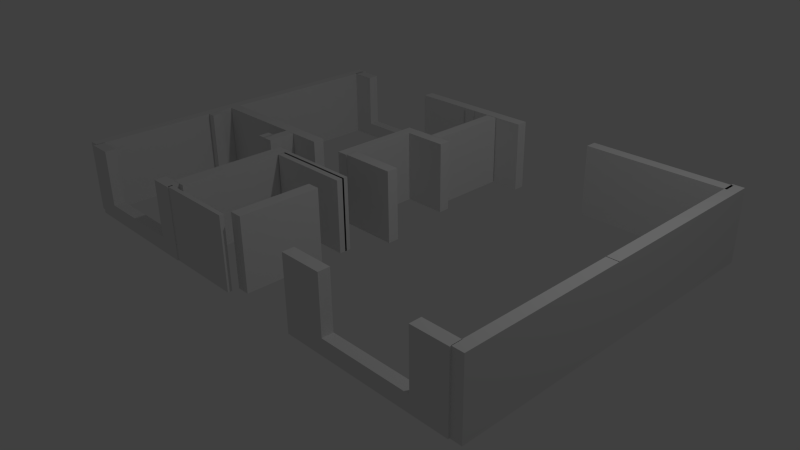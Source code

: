 # Source: pared.blend  (saved by Blender 2.76.0; exported with 4.5.12 LTS)
import bpy
from mathutils import Matrix  # noqa: F401  (used for matrix-valued properties, if any)

bpy.ops.wm.read_factory_settings(use_empty=True)
scene = bpy.context.scene
scene.name = 'Scene'

# ---- collections
col_collection_1 = bpy.data.collections.new('Collection 1'); scene.collection.children.link(col_collection_1)
col_collection_7 = bpy.data.collections.new('Collection 7'); scene.collection.children.link(col_collection_7)

# ---- world
world_world = bpy.data.worlds.new('World'); scene.world = world_world
world_world.color = (0.05088, 0.05088, 0.05088)
world_world.use_sun_shadow = False
world_world.sun_shadow_jitter_overblur = 0.0
world_world.cycles.sampling_method = 'MANUAL'
world_world.cycles.sample_map_resolution = 256

# ---- cameras
cam_camera = bpy.data.cameras.new('Camera')
cam_camera.clip_end = 100.0
cam_camera.lens = 35.0
cam_camera.sensor_width = 32.0
cam_camera.sensor_height = 18.0
cam_camera.ortho_scale = 7.314
cam_camera.dof.focus_distance = 0.0
cam_camera.dof.aperture_fstop = 128.0

# ---- lights
light_lamp = bpy.data.lights.new('Lamp', 'POINT')
light_lamp.transmission_factor = 0.0
light_lamp.cutoff_distance = 30.0
light_lamp.energy = 100.0
light_lamp.shadow_buffer_clip_start = 1.001
light_lamp.shadow_soft_size = 0.1
light_lamp.shadow_maximum_resolution = 0.006
light_lamp.use_absolute_resolution = True
light_lamp.cycles.use_multiple_importance_sampling = False

# ---- meshes
me_plane_002 = bpy.data.meshes.new('Plane.002')
me_plane_002.from_pydata([(-1.0, -0.07879, 0.0), (-1.0, 0.07879, 0.0), (-0.4132, 0.07879, 0.0), (-0.4132, -0.07879, 0.0), (-0.4132, -0.07879, 1.0), (-0.5078, -0.07879, 1.0), (-0.5078, -0.07879, 0.2216), (-0.899, -0.07879, 0.2216), (-0.899, -0.07879, 1.0), (-1.0, -0.07879, 1.0), (-1.0, 0.07879, 1.0), (-0.899, 0.07879, 1.0), (-0.899, 0.07879, 0.2216), (-0.5078, 0.07879, 0.2216), (-0.5078, 0.07879, 1.0), (-0.4132, 0.07879, 1.0), (0.2792, 0.07879, 0.0), (1.0, 0.07879, 0.0), (1.0, -0.07879, 0.0), (0.2792, -0.07879, 0.0), (0.2792, 0.07879, 1.0), (0.4571, 0.07879, 1.0), (0.4571, 0.07879, 0.2216), (0.8483, 0.07879, 0.2216), (0.8483, 0.07879, 1.0), (1.0, 0.07879, 1.0), (1.0, -0.07879, 1.0), (0.8483, -0.07879, 1.0), (0.8483, -0.07879, 0.2216), (0.4571, -0.07879, 0.2216), (0.4571, -0.07879, 1.0), (0.2792, -0.07879, 1.0)], [], [(0, 1, 2, 3), (0, 3, 4, 5, 6, 7, 8, 9), (1, 0, 9, 10), (2, 1, 10, 11, 12, 13, 14, 15), (5, 4, 15, 14), (6, 5, 14, 13), (7, 6, 13, 12), (12, 11, 8, 7), (9, 8, 11, 10), (4, 3, 2, 15), (16, 17, 18, 19), (17, 16, 20, 21, 22, 23, 24, 25), (18, 17, 25, 26), (19, 18, 26, 27, 28, 29, 30, 31), (31, 30, 21, 20), (22, 21, 30, 29), (29, 28, 23, 22), (28, 27, 24, 23), (27, 26, 25, 24), (19, 31, 20, 16)])
_uv = me_plane_002.uv_layers.new(name='UVMap')
_uv.uv.foreach_set('vector', [0.0, 0.0, 0.0, 0.0, 0.0, 0.0, 0.0, 0.0, -0.831, -0.6998, 1.893, -0.7849, 1.893, 1.598, 1.233, 1.534, 1.233, -0.4232, -0.214, -0.3806, -0.214, 1.556, -0.831, 1.556, 0.0, 0.0, 0.0, 0.0, 0.0, 0.0, 0.0, 0.0, 0.0, 0.0, 0.0, 0.0, 0.0, 0.0, 0.0, 0.0, 0.0, 0.0, 0.0, 0.0, 0.0, 0.0, 0.0, 0.0, 0.0, 0.0, 0.0, 0.0, 0.0, 0.0, 0.0, 0.0, 0.0, 0.0, 0.0, 0.0, 0.0, 0.0, 0.0, 0.0, 0.0, 0.0, 0.0, 0.0, 0.0, 0.0, 0.0, 0.0, 0.0, 0.0, 0.0, 0.0, 0.0, 0.0, 0.0, 0.0, 0.0, 0.0, 0.0, 0.0, 0.0, 0.0, 0.0, 0.0, 0.0, 0.0, 0.0, 0.0, 0.0, 0.0, 0.0, 0.0, 0.0, 0.0, 0.0, 0.0, 0.0, 0.0, 0.0, 0.0, 0.5542, 0.581, 0.5854, 0.5768, 0.584, 0.5554, 0.584, 0.545, 0.5722, 0.5603, 0.5715, 0.5658, 0.5716, 0.5679, 0.566, 0.5741, 0.0, 0.0, 0.0, 0.0, 0.0, 0.0, 0.0, 0.0, -1.054, -0.4432, 2.072, -0.4179, 2.104, 1.697, 1.15, 1.697, 1.175, 0.5287, -0.1851, 0.4339, -0.1598, 1.697, -1.022, 1.729, 0.0, 0.0, 0.0, 0.0, 0.0, 0.0, 0.0, 0.0, 0.0, 0.0, 0.0, 0.0, 0.0, 0.0, 0.0, 0.0, 0.0, 0.0, 0.0, 0.0, 0.0, 0.0, 0.0, 0.0, 0.0, 0.0, 0.0, 0.0, 0.0, 0.0, 0.0, 0.0, 0.0, 0.0, 0.0, 0.0, 0.0, 0.0, 0.0, 0.0, 0.0, 0.0, 0.0, 0.0, 0.0, 0.0, 0.0, 0.0])
me_plane_002.use_remesh_preserve_volume = False
me_plane_002.use_remesh_preserve_attributes = False
me_plane_002.use_mirror_vertex_groups = False
me_plane_002.update()
me_plane_003 = bpy.data.meshes.new('Plane.003')
me_plane_003.from_pydata([(-0.8477, -0.07879, 0.0), (1.0, -0.07879, 0.0), (-0.8477, 0.07879, 0.0), (1.0, 0.07879, 0.0), (-0.8477, 0.07879, 1.0), (-0.8477, -0.07879, 1.0), (1.0, -0.07879, 1.0), (1.0, 0.07879, 1.0)], [], [(0, 2, 3, 1), (5, 6, 7, 4), (0, 1, 6, 5), (1, 3, 7, 6), (2, 0, 5, 4), (3, 2, 4, 7)])
_uv = me_plane_003.uv_layers.new(name='UVMap')
_uv.uv.foreach_set('vector', [0.0, 0.0, 0.0, 0.0, 0.0, 0.0, 0.0, 0.0, 0.0, 0.0, 0.0, 0.0, 0.0, 0.0, 0.0, 0.0, -5.543, -5.543, 6.543, -5.543, 6.543, 6.543, -5.543, 6.543, 0.0, 0.0, 0.0, 0.0, 0.0, 0.0, 0.0, 0.0, 0.0, 0.0, 0.0, 0.0, 0.0, 0.0, 0.0, 0.0, -1.815, 1.265, 2.828, 1.285, 2.828, -0.4163, -1.815, -0.3767])
me_plane_003.use_remesh_preserve_volume = False
me_plane_003.use_remesh_preserve_attributes = False
me_plane_003.use_mirror_vertex_groups = False
me_plane_003.update()
me_plane_004 = bpy.data.meshes.new('Plane.004')
me_plane_004.from_pydata([(-0.8701, -0.07879, 0.0), (1.0, -0.07879, 0.0), (-0.8701, 0.07879, 0.0), (1.0, 0.07879, 0.0), (-0.8701, 0.07879, 1.0), (-0.8701, -0.07879, 1.0), (1.0, -0.07879, 1.0), (1.0, 0.07879, 1.0), (0.0, 0.07879, 0.0), (0.0, 0.07879, 1.0), (1.0, 0.07879, 0.5), (-0.8701, 0.07879, 0.5), (0.0, 0.07879, 0.5)], [], [(0, 2, 8, 3, 1), (5, 6, 7, 9, 4), (0, 1, 6, 5), (1, 3, 10, 7, 6), (2, 0, 5, 4, 11), (12, 11, 4, 9), (10, 12, 9, 7), (3, 8, 12, 10), (8, 2, 11, 12)])
_uv = me_plane_004.uv_layers.new(name='UVMap')
_uv.uv.foreach_set('vector', [0.0, 0.0, 0.0, 0.0, 0.0, 0.0, 0.0, 0.0, 0.0, 0.0, 0.0, 0.0, 0.0, 0.0, 0.0, 0.0, 0.0, 0.0, 0.0, 0.0, -3.117, 1.252, 4.144, 1.212, 4.144, -0.322, -3.117, -0.3356, 0.0, 0.0, 0.0, 0.0, 0.0, 0.0, 0.0, 0.0, 0.0, 0.0, 0.0, 0.0, 0.0, 0.0, 0.0, 0.0, 0.0, 0.0, 0.0, 0.0, 0.0, 0.0, 0.0, 0.0, 0.0, 0.0, 0.0, 0.0, 0.1814, 0.3412, 0.8186, 0.3412, 0.8186, 0.6588, 0.1814, 0.6588, 0.1814, 0.3412, 0.8186, 0.3412, 0.8186, 0.6588, 0.1814, 0.6588, 0.0, 0.0, 0.0, 0.0, 0.0, 0.0, 0.0, 0.0])
me_plane_004.use_remesh_preserve_volume = False
me_plane_004.use_remesh_preserve_attributes = False
me_plane_004.use_mirror_vertex_groups = False
me_plane_004.update()
me_plane_005 = bpy.data.meshes.new('Plane.005')
me_plane_005.from_pydata([(-1.0, -0.07879, 0.0), (1.0, -0.07879, 0.0), (-1.0, 0.07879, 0.0), (1.0, 0.07879, 0.0), (-1.0, 0.07879, 1.0), (-1.0, -0.07879, 1.0), (1.0, -0.07879, 1.0), (1.0, 0.07879, 1.0)], [], [(0, 2, 3, 1), (5, 6, 7, 4), (0, 1, 6, 5), (1, 3, 7, 6), (2, 0, 5, 4), (3, 2, 4, 7)])
_uv = me_plane_005.uv_layers.new(name='UVMap')
_uv.uv.foreach_set('vector', [0.0, 0.0, 0.0, 0.0, 0.0, 0.0, 0.0, 0.0, 0.0, 0.0, 0.0, 0.0, 0.0, 0.0, 0.0, 0.0, 0.0, 0.0, 0.0, 0.0, 0.0, 0.0, 0.0, 0.0, -7.442, -7.442, 8.442, -7.442, 8.442, 8.442, -7.442, 8.442, 0.0, 0.0, 0.0, 0.0, 0.0, 0.0, 0.0, 0.0, -7.442, -7.442, 8.442, -7.442, 8.442, 8.442, -7.442, 8.442])
me_plane_005.use_remesh_preserve_volume = False
me_plane_005.use_remesh_preserve_attributes = False
me_plane_005.use_mirror_vertex_groups = False
me_plane_005.update()
me_plane_007 = bpy.data.meshes.new('Plane.007')
me_plane_007.from_pydata([(-0.8068, -0.07879, 0.0), (0.6902, -0.07879, 0.0), (-0.8068, 0.07879, 0.0), (0.6902, 0.07879, 0.0), (-0.8068, 0.07879, 1.0), (-0.8068, -0.07879, 1.0), (0.6902, -0.07879, 1.0), (0.6902, 0.07879, 1.0)], [], [(0, 2, 3, 1), (5, 6, 7, 4), (1, 3, 7, 6), (2, 0, 5, 4), (3, 2, 4, 7), (0, 1, 6, 5)])
_uv = me_plane_007.uv_layers.new(name='UVMap')
_uv.uv.foreach_set('vector', [0.0, 0.0, 0.0, 0.0, 0.0, 0.0, 0.0, 0.0, 0.0, 0.0, 0.0, 0.0, 0.0, 0.0, 0.0, 0.0, 0.0, 0.0, 0.0, 0.0, 0.0, 0.0, 0.0, 0.0, 0.0, 0.0, 0.0, 0.0, 0.0, 0.0, 0.0, 0.0, 0.0, 0.0, 0.0, 0.0, 0.0, 0.0, 0.0, 0.0, 0.0, 0.0, 1.0, 0.0, 1.0, 1.0, 0.0, 1.0])
me_plane_007.use_remesh_preserve_volume = False
me_plane_007.use_remesh_preserve_attributes = False
me_plane_007.use_mirror_vertex_groups = False
me_plane_007.update()
me_plane_008 = bpy.data.meshes.new('Plane.008')
me_plane_008.from_pydata([(-0.8544, -0.07879, -0.5), (0.8544, -0.07879, -0.5), (-0.8544, 0.07879, -0.5), (0.8544, 0.07879, -0.5), (-0.8544, 0.07879, 0.5), (-0.8544, -0.07879, 0.5), (0.8544, -0.07879, 0.5), (0.8544, 0.07879, 0.5)], [], [(0, 2, 3, 1), (5, 6, 7, 4), (1, 3, 7, 6), (2, 0, 5, 4), (3, 2, 4, 7), (0, 1, 6, 5)])
_uv = me_plane_008.uv_layers.new(name='UVMap')
_uv.uv.foreach_set('vector', [0.0, 0.0, 1.0, 0.0, 1.0, 1.0, 0.0, 1.0, 0.0, 0.0, 1.0, 0.0, 1.0, 1.0, 0.0, 1.0, 0.0, 0.0, 1.0, 0.0, 1.0, 1.0, 0.0, 1.0, 0.0, 0.0, 1.0, 0.0, 1.0, 1.0, 0.0, 1.0, 0.0, 0.0, 1.0, 0.0, 1.0, 1.0, 0.0, 1.0, 0.0, 0.0, 1.0, 0.0, 1.0, 1.0, 0.0, 1.0])
me_plane_008.use_remesh_preserve_volume = False
me_plane_008.use_remesh_preserve_attributes = False
me_plane_008.use_mirror_vertex_groups = False
me_plane_008.update()
me_plane_009 = bpy.data.meshes.new('Plane.009')
me_plane_009.from_pydata([(-1.0, -0.07879, 0.0), (1.0, -0.07879, 0.0), (-1.0, 0.07879, 0.0), (1.0, 0.07879, 0.0), (-1.0, 0.07879, 1.0), (-1.0, -0.07879, 1.0), (1.0, -0.07879, 1.0), (1.0, 0.07879, 1.0)], [], [(0, 2, 3, 1), (5, 6, 7, 4), (1, 3, 7, 6), (2, 0, 5, 4), (3, 2, 4, 7), (0, 1, 6, 5)])
_uv = me_plane_009.uv_layers.new(name='UVMap')
_uv.uv.foreach_set('vector', [0.0, 0.0, 0.0, 0.0, 0.0, 0.0, 0.0, 0.0, 0.0, 0.0, 0.0, 0.0, 0.0, 0.0, 0.0, 0.0, 0.0, 0.0, 0.0, 0.0, 0.0, 0.0, 0.0, 0.0, 0.0, 0.0, 0.0, 0.0, 0.0, 0.0, 0.0, 0.0, 0.0, 0.0, 0.0, 0.0, 0.0, 0.0, 0.0, 0.0, 0.0, 0.0, 1.0, 0.0, 1.0, 1.0, 0.0, 1.0])
me_plane_009.use_remesh_preserve_volume = False
me_plane_009.use_remesh_preserve_attributes = False
me_plane_009.use_mirror_vertex_groups = False
me_plane_009.update()
me_plane_011 = bpy.data.meshes.new('Plane.011')
me_plane_011.from_pydata([(-0.7837, -0.07879, 0.0), (1.0, -0.07879, 0.0), (-0.7837, 0.07879, 0.0), (1.0, 0.07879, 0.0), (-0.7837, 0.07879, 1.0), (-0.7837, -0.07879, 1.0), (1.0, -0.07879, 1.0), (1.0, 0.07879, 1.0)], [], [(0, 2, 3, 1), (5, 6, 7, 4), (1, 3, 7, 6), (2, 0, 5, 4), (3, 2, 4, 7), (0, 1, 6, 5)])
_uv = me_plane_011.uv_layers.new(name='UVMap')
_uv.uv.foreach_set('vector', [0.0, 0.0, 0.0, 0.0, 0.0, 0.0, 0.0, 0.0, 0.0, 0.0, 0.0, 0.0, 0.0, 0.0, 0.0, 0.0, 0.0, 0.0, 1.0, 0.0, 1.0, 1.0, 0.0, 1.0, 0.0, 0.0, 0.0, 0.0, 0.0, 0.0, 0.0, 0.0, 0.0, 0.0, 1.0, 0.0, 1.0, 1.0, 0.0, 1.0, 0.0, 0.0, 0.0, 0.0, 0.0, 0.0, 0.0, 0.0])
me_plane_011.use_remesh_preserve_volume = False
me_plane_011.use_remesh_preserve_attributes = False
me_plane_011.use_mirror_vertex_groups = False
me_plane_011.update()
me_plane_012 = bpy.data.meshes.new('Plane.012')
me_plane_012.from_pydata([(-0.7821, -0.07879, 0.0), (0.7821, -0.07879, 0.0), (-0.7821, 0.07879, 0.0), (0.7821, 0.07879, 0.0), (-0.7821, 0.07879, 1.0), (-0.7821, -0.07879, 1.0), (0.7821, -0.07879, 1.0), (0.7821, 0.07879, 1.0)], [], [(0, 2, 3, 1), (5, 6, 7, 4), (3, 2, 4, 7), (0, 1, 6, 5), (1, 3, 7, 6), (2, 0, 5, 4)])
_uv = me_plane_012.uv_layers.new(name='UVMap')
_uv.uv.foreach_set('vector', [0.0, 0.0, 1.0, 0.0, 1.0, 1.0, 0.0, 1.0, 0.0, 0.0, 1.0, 0.0, 1.0, 1.0, 0.0, 1.0, 0.0, 0.0, 1.0, 0.0, 1.0, 1.0, 0.0, 1.0, 0.0, 0.0, 1.0, 0.0, 1.0, 1.0, 0.0, 1.0, 0.0, 0.0, 1.0, 0.0, 1.0, 1.0, 0.0, 1.0, 0.0, 0.0, 1.0, 0.0, 1.0, 1.0, 0.0, 1.0])
me_plane_012.use_remesh_preserve_volume = False
me_plane_012.use_remesh_preserve_attributes = False
me_plane_012.use_mirror_vertex_groups = False
me_plane_012.update()
me_plane_013 = bpy.data.meshes.new('Plane.013')
me_plane_013.from_pydata([(-0.6886, -0.07879, 0.0), (0.8183, -0.07879, 0.0), (-0.6886, 0.07879, 0.0), (0.8183, 0.07879, 0.0), (-0.6886, -0.07879, 0.0), (-0.6886, 0.07879, 0.0), (-0.6886, 0.07879, 1.0), (-0.6886, -0.07879, 1.0), (0.8183, -0.07879, 1.0), (0.8183, 0.07879, 1.0)], [], [(1, 3, 9, 8), (0, 2, 5, 4), (7, 8, 9, 6), (2, 0, 7, 6), (3, 2, 6, 9), (0, 1, 8, 7)])
_uv = me_plane_013.uv_layers.new(name='UVMap')
_uv.uv.foreach_set('vector', [0.0, 0.0, 0.0, 0.0, 0.0, 0.0, 0.0, 0.0, 0.0, 0.0, 0.0, 0.0, 0.0, 0.0, 0.0, 0.0, 0.0, 0.0, 0.0, 0.0, 0.0, 0.0, 0.0, 0.0, 0.0, 0.0, 0.0, 0.0, 0.0, 0.0, 0.0, 0.0, -0.07407, 0.6372, 0.8879, 0.6372, 0.9123, 0.09221, -0.08016, 0.1003, 0.6788, 0.2082, 0.6663, 0.2396, 0.682, 0.2192, 0.6788, 0.2428])
me_plane_013.use_remesh_preserve_volume = False
me_plane_013.use_remesh_preserve_attributes = False
me_plane_013.use_mirror_vertex_groups = False
me_plane_013.update()
me_plane_014 = bpy.data.meshes.new('Plane.014')
me_plane_014.from_pydata([(-0.6886, -0.07879, 0.0), (0.8183, -0.07879, 0.0), (-0.6886, 0.07879, 0.0), (0.8183, 0.07879, 0.0), (-0.6886, -0.07879, 0.0), (-0.6886, 0.07879, 0.0), (-0.6886, 0.07879, 1.0), (-0.6886, -0.07879, 1.0), (0.8183, -0.07879, 1.0), (0.8183, 0.07879, 1.0)], [], [(1, 3, 9, 8), (0, 2, 5, 4), (7, 8, 9, 6), (2, 0, 7, 6), (3, 2, 6, 9), (0, 1, 8, 7)])
_uv = me_plane_014.uv_layers.new(name='UVMap')
_uv.uv.foreach_set('vector', [0.0, 0.0, 1.0, 0.0, 1.0, 1.0, 0.0, 1.0, 0.0, 0.0, 1.0, 0.0, 1.0, 1.0, 0.0, 1.0, 0.0, 0.0, 1.0, 0.0, 1.0, 1.0, 0.0, 1.0, 0.0, 0.0, 1.0, 0.0, 1.0, 1.0, 0.0, 1.0, 0.0, 0.0, 1.0, 0.0, 1.0, 1.0, 0.0, 1.0, 0.0, 0.0, 1.0, 0.0, 1.0, 1.0, 0.0, 1.0])
me_plane_014.use_remesh_preserve_volume = False
me_plane_014.use_remesh_preserve_attributes = False
me_plane_014.use_mirror_vertex_groups = False
me_plane_014.update()
me_plane_015 = bpy.data.meshes.new('Plane.015')
me_plane_015.from_pydata([(0.4178, 0.07879, 0.0), (1.0, 0.07879, 0.0), (1.0, -0.0788, 0.0), (0.4178, -0.0788, 0.0), (0.4178, 0.07879, 1.0), (0.4178, -0.0788, 1.0), (0.6221, 0.07879, 0.871), (0.6221, 0.07879, 0.3596), (1.0, 0.07879, 1.0), (0.7672, 0.07879, 0.871), (0.7672, 0.07879, 0.3596), (1.0, -0.0788, 1.0), (0.6221, -0.0788, 0.3596), (0.7672, -0.0788, 0.871), (0.7672, -0.0788, 0.3596), (0.6221, -0.0788, 0.871), (-1.0, -0.0788, 0.0), (-1.0, 0.07879, 0.0), (0.06103, 0.07879, 0.0), (0.06103, -0.0788, 0.0), (0.06103, -0.0788, 1.0), (-0.5052, -0.0788, 1.0), (-0.5052, -0.0788, 0.2105), (-0.8932, -0.0788, 0.2105), (-0.8932, -0.0788, 1.0), (-1.0, -0.0788, 1.0), (-1.0, 0.07879, 1.0), (-0.8932, 0.07879, 1.0), (-0.8932, 0.07879, 0.2105), (-0.5052, 0.07879, 0.2105), (-0.5052, 0.07879, 1.0), (0.06103, 0.07879, 1.0)], [], [(16, 17, 18, 19), (16, 19, 20, 21, 22, 23, 24, 25), (17, 16, 25, 26), (18, 17, 26, 27, 28, 29, 30, 31), (18, 31, 20, 19), (21, 20, 31, 30), (22, 21, 30, 29), (23, 22, 29, 28), (28, 27, 24, 23), (25, 24, 27, 26)])
_uv = me_plane_015.uv_layers.new(name='UVMap')
_uv.uv.foreach_set('vector', [0.0, 0.0, 0.0, 0.0, 0.0, 0.0, 0.0, 0.0, 0.0, 0.0, 0.0, 0.0, 0.0, 0.0, 0.0, 0.0, 0.0, 0.0, 0.0, 0.0, 0.0, 0.0, 0.0, 0.0, 0.0, 0.0, 0.0, 0.0, 0.0, 0.0, 0.0, 0.0, 0.4099, 0.821, 0.8112, 0.9694, 0.9217, 0.9901, 0.9946, 0.9181, 0.3102, 0.02757, 0.5317, 0.4613, 0.2619, 0.02757, 0.07809, 0.01474, 0.0, 0.0, 0.0, 0.0, 0.0, 0.0, 0.0, 0.0, 0.0, 0.0, 0.0, 0.0, 0.0, 0.0, 0.0, 0.0, 0.0, 0.0, 0.0, 0.0, 0.0, 0.0, 0.0, 0.0, 0.0, 0.0, 0.0, 0.0, 0.0, 0.0, 0.0, 0.0, 0.0, 0.0, 0.0, 0.0, 0.0, 0.0, 0.0, 0.0, 0.0, 0.0, 0.0, 0.0, 0.0, 0.0, 0.0, 0.0])
me_plane_015.use_remesh_preserve_volume = False
me_plane_015.use_remesh_preserve_attributes = False
me_plane_015.use_mirror_vertex_groups = False
me_plane_015.update()
me_plane_010 = bpy.data.meshes.new('Plane.010')
me_plane_010.from_pydata([(-0.8183, -0.07879, 0.0), (-0.8183, 0.07879, 0.0), (0.04497, 0.07879, 0.0), (0.04497, -0.07879, 0.0), (0.04497, -0.07879, 1.0), (-0.8183, -0.07879, 1.0), (-0.8183, 0.07879, 1.0), (0.04497, 0.07879, 1.0), (0.8147, 0.07879, 0.0), (0.8183, 0.07879, 0.0), (0.8183, -0.07879, 0.0), (0.8147, -0.07879, 0.0), (0.8147, 0.07879, 1.0), (0.8183, 0.07879, 1.0), (0.8183, -0.07879, 1.0), (0.8147, -0.07879, 1.0)], [], [(0, 1, 2, 3), (0, 3, 4, 5), (1, 0, 5, 6), (2, 1, 6, 7), (5, 4, 7, 6), (2, 7, 4, 3), (8, 9, 10, 11), (9, 8, 12, 13), (10, 9, 13, 14), (11, 10, 14, 15), (15, 14, 13, 12), (11, 15, 12, 8)])
_uv = me_plane_010.uv_layers.new(name='UVMap')
_uv.uv.foreach_set('vector', [0.0, 0.0, 0.0, 0.0, 0.0, 0.0, 0.0, 0.0, 0.0, 0.0, 1.0, 0.0, 1.0, 1.0, 0.0, 1.0, 0.0, 0.0, 0.0, 0.0, 0.0, 0.0, 0.0, 0.0, 0.0, 0.0, 0.0, 0.0, 0.0, 0.0, 0.0, 0.0, 0.0, 0.0, 0.0, 0.0, 0.0, 0.0, 0.0, 0.0, 0.0, 0.0, 0.0, 0.0, 0.0, 0.0, 0.0, 0.0, 0.0, 0.0, 0.0, 0.0, 0.0, 0.0, 0.0, 0.0, 0.0, 0.0, 0.0, 0.0, 0.0, 0.0, 0.0, 0.0, 0.0, 0.0, 0.0, 0.0, 0.0, 0.0, 0.0, 0.0, 0.0, 0.0, 0.0, 0.0, 0.0, 0.0, 0.0, 0.0, 0.0, 0.0, 0.0, 0.0, 0.0, 0.0, 0.0, 0.0, 0.0, 0.0, 0.0, 0.0, 0.0, 0.0, 0.0, 0.0])
me_plane_010.use_remesh_preserve_volume = False
me_plane_010.use_remesh_preserve_attributes = False
me_plane_010.use_mirror_vertex_groups = False
me_plane_010.update()
me_plane_006 = bpy.data.meshes.new('Plane.006')
me_plane_006.from_pydata([(-1.0, -0.07879, 0.0), (-1.0, 0.07879, 0.0), (-0.8476, 0.07879, 0.0), (-0.8476, -0.07879, 0.0), (-0.8476, -0.07879, 1.0), (-1.0, -0.07879, 1.0), (-1.0, 0.07879, 1.0), (-0.8476, 0.07879, 1.0), (0.8306, 0.07879, 0.0), (1.0, 0.07879, 0.0), (1.0, -0.07879, 0.0), (0.8306, -0.07879, 0.0), (0.8306, 0.07879, 1.0), (1.0, 0.07879, 1.0), (1.0, -0.07879, 1.0), (0.8306, -0.07879, 1.0)], [], [(0, 1, 2, 3), (0, 3, 4, 5), (1, 0, 5, 6), (2, 1, 6, 7), (5, 4, 7, 6), (2, 7, 4, 3), (8, 9, 10, 11), (9, 8, 12, 13), (10, 9, 13, 14), (11, 10, 14, 15), (15, 14, 13, 12), (11, 15, 12, 8)])
_uv = me_plane_006.uv_layers.new(name='UVMap')
_uv.uv.foreach_set('vector', [0.0, 0.0, 1.0, 0.0, 1.0, 1.0, 0.0, 1.0, 0.0, 0.0, 1.0, 0.0, 1.0, 1.0, 0.0, 1.0, 0.0, 0.0, 1.0, 0.0, 1.0, 1.0, 0.0, 1.0, 0.0, 0.0, 1.0, 0.0, 1.0, 1.0, 0.0, 1.0, 0.0, 0.0, 1.0, 0.0, 1.0, 1.0, 0.0, 1.0, 0.0, 0.0, 1.0, 0.0, 1.0, 1.0, 0.0, 1.0, 0.0, 0.0, 1.0, 0.0, 1.0, 1.0, 0.0, 1.0, 0.0, 0.0, 1.0, 0.0, 1.0, 1.0, 0.0, 1.0, 0.0, 0.0, 1.0, 0.0, 1.0, 1.0, 0.0, 1.0, 0.0, 0.0, 1.0, 0.0, 1.0, 1.0, 0.0, 1.0, 0.0, 0.0, 1.0, 0.0, 1.0, 1.0, 0.0, 1.0, 0.0, 0.0, 1.0, 0.0, 1.0, 1.0, 0.0, 1.0])
me_plane_006.use_remesh_preserve_volume = False
me_plane_006.use_remesh_preserve_attributes = False
me_plane_006.use_mirror_vertex_groups = False
me_plane_006.update()
me_plane_020 = bpy.data.meshes.new('Plane.020')
me_plane_020.from_pydata([(-0.6886, -0.07879, 0.0), (0.8183, -0.07879, 0.0), (-0.6886, 0.07879, 0.0), (0.8183, 0.07879, 0.0), (-0.6886, -0.07879, 0.0), (-0.6886, 0.07879, 0.0), (-0.6886, 0.07879, 1.0), (-0.6886, -0.07879, 1.0), (0.8183, -0.07879, 1.0), (0.8183, 0.07879, 1.0), (-0.2854, -0.07879, 0.0), (-0.2854, -0.07879, 1.0), (0.8183, -0.07879, 0.5), (-0.6886, -0.07879, 0.5), (-0.2854, -0.07879, 0.5)], [], [(1, 3, 9, 8, 12), (0, 2, 5, 4), (7, 11, 8, 9, 6), (2, 0, 13, 7, 6), (3, 2, 6, 9), (14, 12, 8, 11), (13, 14, 11, 7), (0, 10, 14, 13), (10, 1, 12, 14)])
_uv = me_plane_020.uv_layers.new(name='UVMap')
_uv.uv.foreach_set('vector', [0.0, 0.0, 0.0, 0.0, 0.0, 0.0, 0.0, 0.0, 0.0, 0.0, 0.0, 0.0, 0.0, 0.0, 0.0, 0.0, 0.0, 0.0, 0.0, 0.0, 0.0, 0.0, 0.0, 0.0, 0.0, 0.0, 0.0, 0.0, 0.0, 0.0, 0.0, 0.0, 0.0, 0.0, 0.0, 0.0, 0.0, 0.0, -0.8949, -0.5402, 1.871, -0.5402, 1.871, 1.678, -0.947, 1.678, 1.065, 0.185, 0.3289, 0.1611, 0.3323, -0.22, 1.058, -0.218, 0.6788, 0.2255, 0.6765, 0.2275, 0.6804, 0.231, 0.6788, 0.2428, 0.6788, 0.2082, 0.6725, 0.2239, 0.6765, 0.2275, 0.6788, 0.2255, 1.072, 0.6693, 0.3256, 0.6701, 0.3289, 0.1611, 1.065, 0.185])
me_plane_020.use_remesh_preserve_volume = False
me_plane_020.use_remesh_preserve_attributes = False
me_plane_020.use_mirror_vertex_groups = False
me_plane_020.update()
me_plane_022 = bpy.data.meshes.new('Plane.022')
me_plane_022.from_pydata([(-0.6886, -0.07879, 0.0), (0.8183, -0.07879, 0.0), (-0.6886, 0.07879, 0.0), (0.8183, 0.07879, 0.0), (-0.6886, -0.07879, 0.0), (-0.6886, 0.07879, 0.0), (-0.6886, 0.07879, 1.0), (-0.6886, -0.07879, 1.0), (0.8183, -0.07879, 1.0), (0.8183, 0.07879, 1.0)], [], [(1, 3, 9, 8), (0, 2, 5, 4), (7, 8, 9, 6), (2, 0, 7, 6), (3, 2, 6, 9), (0, 1, 8, 7)])
_uv = me_plane_022.uv_layers.new(name='UVMap')
_uv.uv.foreach_set('vector', [0.0, 0.0, 0.0, 0.0, 0.0, 0.0, 0.0, 0.0, 0.0, 0.0, 0.0, 0.0, 0.0, 0.0, 0.0, 0.0, 0.0, 0.0, 0.0, 0.0, 0.0, 0.0, 0.0, 0.0, 0.0, 0.0, 0.0, 0.0, 0.0, 0.0, 0.0, 0.0, -0.07407, 0.6372, 0.8879, 0.6372, 0.9123, 0.09221, -0.08016, 0.1003, 0.6788, 0.2082, 0.6663, 0.2396, 0.682, 0.2192, 0.6788, 0.2428])
me_plane_022.use_remesh_preserve_volume = False
me_plane_022.use_remesh_preserve_attributes = False
me_plane_022.use_mirror_vertex_groups = False
me_plane_022.update()
me_plane_024 = bpy.data.meshes.new('Plane.024')
me_plane_024.from_pydata([(-0.8701, -0.07879, 0.0), (1.0, -0.07879, 0.0), (-0.8701, 0.07879, 0.0), (1.0, 0.07879, 0.0), (-0.8701, 0.07879, 1.0), (-0.8701, -0.07879, 1.0), (1.0, -0.07879, 1.0), (1.0, 0.07879, 1.0), (0.0, 0.07879, 0.0), (0.0, 0.07879, 1.0), (1.0, 0.07879, 0.5), (-0.8701, 0.07879, 0.5), (0.0, 0.07879, 0.5)], [], [(0, 2, 8, 3, 1), (5, 6, 7, 9, 4), (0, 1, 6, 5), (1, 3, 10, 7, 6), (2, 0, 5, 4, 11), (12, 11, 4, 9), (10, 12, 9, 7), (3, 8, 12, 10), (8, 2, 11, 12)])
_uv = me_plane_024.uv_layers.new(name='UVMap')
_uv.uv.foreach_set('vector', [0.0, 0.0, 0.0, 0.0, 0.0, 0.0, 0.0, 0.0, 0.0, 0.0, 0.0, 0.0, 0.0, 0.0, 0.0, 0.0, 0.0, 0.0, 0.0, 0.0, -3.117, 1.252, 4.144, 1.212, 4.144, -0.322, -3.117, -0.3356, 0.0, 0.0, 0.0, 0.0, 0.0, 0.0, 0.0, 0.0, 0.0, 0.0, 0.0, 0.0, 0.0, 0.0, 0.0, 0.0, 0.0, 0.0, 0.0, 0.0, 0.0, 0.0, 0.0, 0.0, 0.0, 0.0, 0.0, 0.0, 0.1814, 0.3412, 0.8186, 0.3412, 0.8186, 0.6588, 0.1814, 0.6588, 0.1814, 0.3412, 0.8186, 0.3412, 0.8186, 0.6588, 0.1814, 0.6588, 0.0, 0.0, 0.0, 0.0, 0.0, 0.0, 0.0, 0.0])
me_plane_024.use_remesh_preserve_volume = False
me_plane_024.use_remesh_preserve_attributes = False
me_plane_024.use_mirror_vertex_groups = False
me_plane_024.update()
me_plane_025 = bpy.data.meshes.new('Plane.025')
me_plane_025.from_pydata([(-0.8701, -0.07879, 0.0), (1.0, -0.07879, 0.0), (-0.8701, 0.07879, 0.0), (1.0, 0.07879, 0.0), (-0.8701, 0.07879, 1.0), (-0.8701, -0.07879, 1.0), (1.0, -0.07879, 1.0), (1.0, 0.07879, 1.0), (0.0, 0.07879, 0.0), (0.0, 0.07879, 1.0), (1.0, 0.07879, 0.5), (-0.8701, 0.07879, 0.5), (0.0, 0.07879, 0.5)], [], [(0, 2, 8, 3, 1), (5, 6, 7, 9, 4), (0, 1, 6, 5), (1, 3, 10, 7, 6), (2, 0, 5, 4, 11), (12, 11, 4, 9), (10, 12, 9, 7), (3, 8, 12, 10), (8, 2, 11, 12)])
_uv = me_plane_025.uv_layers.new(name='UVMap')
_uv.uv.foreach_set('vector', [0.0, 0.0, 0.0, 0.0, 0.0, 0.0, 0.0, 0.0, 0.0, 0.0, 0.0, 0.0, 0.0, 0.0, 0.0, 0.0, 0.0, 0.0, 0.0, 0.0, -3.117, 1.252, 4.144, 1.212, 4.144, -0.322, -3.117, -0.3356, 0.0, 0.0, 0.0, 0.0, 0.0, 0.0, 0.0, 0.0, 0.0, 0.0, 0.0, 0.0, 0.0, 0.0, 0.0, 0.0, 0.0, 0.0, 0.0, 0.0, 0.0, 0.0, 0.0, 0.0, 0.0, 0.0, 0.0, 0.0, 0.1814, 0.3412, 0.8186, 0.3412, 0.8186, 0.6588, 0.1814, 0.6588, 0.1814, 0.3412, 0.8186, 0.3412, 0.8186, 0.6588, 0.1814, 0.6588, 0.0, 0.0, 0.0, 0.0, 0.0, 0.0, 0.0, 0.0])
me_plane_025.use_remesh_preserve_volume = False
me_plane_025.use_remesh_preserve_attributes = False
me_plane_025.use_mirror_vertex_groups = False
me_plane_025.update()
me_plane_027 = bpy.data.meshes.new('Plane.027')
me_plane_027.from_pydata([(-1.0, -0.07879, 0.0), (1.0, -0.07879, 0.0), (-1.0, 0.07879, 0.0), (1.0, 0.07879, 0.0), (-1.0, 0.07879, 1.0), (-1.0, -0.07879, 1.0), (1.0, -0.07879, 1.0), (1.0, 0.07879, 1.0)], [], [(0, 2, 3, 1), (5, 6, 7, 4), (1, 3, 7, 6), (2, 0, 5, 4), (3, 2, 4, 7), (0, 1, 6, 5)])
_uv = me_plane_027.uv_layers.new(name='UVMap')
_uv.uv.foreach_set('vector', [0.0, 0.0, 0.0, 0.0, 0.0, 0.0, 0.0, 0.0, 0.0, 0.0, 0.0, 0.0, 0.0, 0.0, 0.0, 0.0, 0.0, 0.0, 0.0, 0.0, 0.0, 0.0, 0.0, 0.0, 0.0, 0.0, 0.0, 0.0, 0.0, 0.0, 0.0, 0.0, 0.0, 0.0, 0.0, 0.0, 0.0, 0.0, 0.0, 0.0, 0.0, 0.0, 1.0, 0.0, 1.0, 1.0, 0.0, 1.0])
me_plane_027.use_remesh_preserve_volume = False
me_plane_027.use_remesh_preserve_attributes = False
me_plane_027.use_mirror_vertex_groups = False
me_plane_027.update()
me_plane_030 = bpy.data.meshes.new('Plane.030')
me_plane_030.from_pydata([(-0.8068, -0.07879, 0.0), (0.6902, -0.07879, 0.0), (-0.8068, 0.07879, 0.0), (0.6902, 0.07879, 0.0), (-0.8068, 0.07879, 1.0), (-0.8068, -0.07879, 1.0), (0.6902, -0.07879, 1.0), (0.6902, 0.07879, 1.0)], [], [(0, 2, 3, 1), (5, 6, 7, 4), (1, 3, 7, 6), (2, 0, 5, 4), (3, 2, 4, 7), (0, 1, 6, 5)])
_uv = me_plane_030.uv_layers.new(name='UVMap')
_uv.uv.foreach_set('vector', [0.0, 0.0, 0.0, 0.0, 0.0, 0.0, 0.0, 0.0, 0.0, 0.0, 0.0, 0.0, 0.0, 0.0, 0.0, 0.0, 0.0, 0.0, 0.0, 0.0, 0.0, 0.0, 0.0, 0.0, 0.0, 0.0, 0.0, 0.0, 0.0, 0.0, 0.0, 0.0, 0.0, 0.0, 0.0, 0.0, 0.0, 0.0, 0.0, 0.0, 0.0, 0.0, 1.0, 0.0, 1.0, 1.0, 0.0, 1.0])
me_plane_030.use_remesh_preserve_volume = False
me_plane_030.use_remesh_preserve_attributes = False
me_plane_030.use_mirror_vertex_groups = False
me_plane_030.update()

# ---- objects
ob_lamp = bpy.data.objects.new('Lamp', light_lamp)
ob_camera = bpy.data.objects.new('Camera', cam_camera)
ob_plane_001 = bpy.data.objects.new('Plane.001', me_plane_002)
ob_plane_002 = bpy.data.objects.new('Plane.002', me_plane_003)
ob_plane_003 = bpy.data.objects.new('Plane.003', me_plane_004)
ob_plane_004 = bpy.data.objects.new('Plane.004', me_plane_005)
ob_plane_006 = bpy.data.objects.new('Plane.006', me_plane_007)
ob_plane_007 = bpy.data.objects.new('Plane.007', me_plane_008)
ob_plane_008 = bpy.data.objects.new('Plane.008', me_plane_009)
ob_plane_010 = bpy.data.objects.new('Plane.010', me_plane_011)
ob_plane_011 = bpy.data.objects.new('Plane.011', me_plane_012)
ob_plane_012 = bpy.data.objects.new('Plane.012', me_plane_013)
ob_plane_013 = bpy.data.objects.new('Plane.013', me_plane_014)
ob_plane_000 = bpy.data.objects.new('Plane.000', me_plane_015)
ob_plane_009 = bpy.data.objects.new('Plane.009', me_plane_010)
ob_plane_005 = bpy.data.objects.new('Plane.005', me_plane_006)
ob_plane_022 = bpy.data.objects.new('Plane.022', me_plane_020)
ob_plane_024 = bpy.data.objects.new('Plane.024', me_plane_022)
ob_plane_025 = bpy.data.objects.new('Plane.025', me_plane_024)
ob_plane_026 = bpy.data.objects.new('Plane.026', me_plane_025)
ob_plane_027 = bpy.data.objects.new('Plane.027', me_plane_027)
ob_plane_028 = bpy.data.objects.new('Plane.028', me_plane_030)

# ---- transforms, parenting, visibility, modifiers, constraints
ob_lamp.location = (4.076, 1.005, 5.904)
ob_lamp.rotation_euler = (0.6503, 0.05522, 1.866)
ob_lamp.lock_rotations_4d = False
ob_lamp.empty_display_type = 'ARROWS'
ob_lamp.color = (0.0, 0.0, 0.0, 0.0)
ob_lamp.lineart.crease_threshold = 0.0
ob_camera.location = (7.481, -6.508, 5.344)
ob_camera.rotation_euler = (1.109, 0.01082, 0.8149)
ob_camera.lock_rotations_4d = False
ob_camera.empty_display_type = 'ARROWS'
ob_camera.color = (0.0, 0.0, 0.0, 0.0)
ob_camera.display_type = 'WIRE'
ob_camera.lineart.crease_threshold = 0.0
ob_plane_001.location = (-0.06627, -1.915, 0.1107)
ob_plane_001.scale = (3.306, 1.0, 1.0)
ob_plane_001.lineart.crease_threshold = 0.0
ob_plane_002.location = (-3.446, 0.2585, 0.1107)
ob_plane_002.rotation_euler = (0.0, -0.0, 1.571)
ob_plane_002.scale = (2.603, 1.0, 1.0)
ob_plane_002.lineart.crease_threshold = 0.0
ob_plane_003.location = (3.314, -0.7623, 0.1107)
ob_plane_003.rotation_euler = (0.0, -0.0, 4.712)
ob_plane_003.scale = (1.211, 1.0, 1.0)
ob_plane_003.lineart.crease_threshold = 0.0
ob_plane_004.location = (-2.373, 0.2717, 0.1107)
ob_plane_004.scale = (0.9916, 1.0, 1.0)
ob_plane_004.lineart.crease_threshold = 0.0
ob_plane_006.location = (-0.7025, -0.3692, 0.1107)
ob_plane_006.scale = (0.7941, 0.6755, 1.0)
ob_plane_006.lineart.crease_threshold = 0.0
ob_plane_007.location = (-0.4128, 1.412, 0.6107)
ob_plane_007.scale = (0.3511, 1.0, 1.0)
ob_plane_007.lineart.crease_threshold = 0.0
ob_plane_008.location = (-1.401, -1.04, 0.1107)
ob_plane_008.rotation_euler = (0.0, -0.0, 1.571)
ob_plane_008.scale = (0.7941, 0.5618, 1.0)
ob_plane_008.lineart.crease_threshold = 0.0
ob_plane_010.location = (-0.3711, 0.2845, 0.1107)
ob_plane_010.scale = (0.4432, 1.0, 1.0)
ob_plane_010.lineart.crease_threshold = 0.0
ob_plane_011.location = (-0.3711, 2.068, 0.1107)
ob_plane_011.rotation_euler = (0.0, -0.0, 1.571)
ob_plane_011.scale = (0.7357, 1.0, 1.0)
ob_plane_011.lineart.crease_threshold = 0.0
ob_plane_012.location = (-0.2759, -1.325, 0.1107)
ob_plane_012.rotation_euler = (0.0, -0.0, 1.571)
ob_plane_012.scale = (0.7357, 0.5684, 1.0)
ob_plane_012.lineart.crease_threshold = 0.0
ob_plane_013.location = (-1.92, -0.01878, 0.1107)
ob_plane_013.rotation_euler = (0.0, -0.0, 1.571)
ob_plane_013.scale = (0.2557, 1.0, 1.0)
ob_plane_013.lineart.crease_threshold = 0.0
ob_plane_000.location = (-0.07736, 2.733, 0.1107)
ob_plane_000.scale = (3.304, 1.0, 1.0)
ob_plane_000.lineart.crease_threshold = 0.0
ob_plane_009.location = (-0.7953, 1.42, 0.1107)
ob_plane_009.rotation_euler = (0.0, -0.0, 1.571)
ob_plane_009.scale = (1.495, 1.0, 1.0)
ob_plane_009.lineart.crease_threshold = 0.0
ob_plane_005.location = (-2.677, -0.1127, 0.1107)
ob_plane_005.scale = (0.6857, 1.0, 1.0)
ob_plane_005.lineart.crease_threshold = 0.0
ob_plane_022.location = (-0.8424, -1.952, 0.1107)
ob_plane_022.rotation_euler = (0.0, -0.0, 3.142)
ob_plane_022.scale = (0.7426, 0.3731, 1.0)
ob_plane_022.lineart.crease_threshold = 0.0
ob_plane_024.location = (-0.1884, -1.325, 0.1107)
ob_plane_024.rotation_euler = (0.0, -0.0, 1.571)
ob_plane_024.scale = (0.7357, 0.5204, 1.0)
ob_plane_024.lineart.crease_threshold = 0.0
ob_plane_025.location = (3.314, 1.657, 0.1107)
ob_plane_025.rotation_euler = (0.0, -0.0, 4.712)
ob_plane_025.scale = (1.374, 1.0, 1.0)
ob_plane_025.lineart.crease_threshold = 0.0
ob_plane_026.location = (2.208, 2.741, 0.1107)
ob_plane_026.scale = (1.059, 1.0, 1.0)
ob_plane_026.lineart.crease_threshold = 0.0
ob_plane_027.location = (-1.503, -1.04, 0.1107)
ob_plane_027.rotation_euler = (0.0, -0.0, 1.571)
ob_plane_027.scale = (0.7941, 0.7064, 1.0)
ob_plane_027.lineart.crease_threshold = 0.0
ob_plane_028.location = (-0.7025, -0.2999, 0.1107)
ob_plane_028.scale = (0.7941, 0.5247, 1.0)
ob_plane_028.lineart.crease_threshold = 0.0

# ---- collection membership
col_collection_1.objects.link(ob_lamp)
col_collection_1.objects.link(ob_camera)
col_collection_7.objects.link(ob_plane_001)
col_collection_7.objects.link(ob_plane_002)
col_collection_7.objects.link(ob_plane_003)
col_collection_7.objects.link(ob_plane_004)
col_collection_7.objects.link(ob_plane_006)
col_collection_7.objects.link(ob_plane_007)
col_collection_7.objects.link(ob_plane_008)
col_collection_7.objects.link(ob_plane_010)
col_collection_7.objects.link(ob_plane_011)
col_collection_7.objects.link(ob_plane_012)
col_collection_7.objects.link(ob_plane_013)
col_collection_7.objects.link(ob_plane_000)
col_collection_7.objects.link(ob_plane_009)
col_collection_7.objects.link(ob_plane_005)
col_collection_7.objects.link(ob_plane_022)
col_collection_7.objects.link(ob_plane_024)
col_collection_7.objects.link(ob_plane_025)
col_collection_7.objects.link(ob_plane_026)
col_collection_7.objects.link(ob_plane_027)
col_collection_7.objects.link(ob_plane_028)

# ---- scene / render settings (as saved in the file)
scene.camera = ob_camera
scene.frame_start = 1; scene.frame_end = 250; scene.frame_set(1)
scene.render.engine = 'BLENDER_EEVEE_NEXT'
scene.render.resolution_percentage = 50
scene.render.dither_intensity = 0.0
scene.cycles.use_denoising = False
scene.cycles.samples = 10
scene.cycles.sampling_pattern = 'TABULATED_SOBOL'
scene.cycles.light_sampling_threshold = 0.0
scene.cycles.use_adaptive_sampling = False
scene.cycles.use_light_tree = False
scene.cycles.blur_glossy = 0.0
scene.cycles.pixel_filter_type = 'GAUSSIAN'
scene.cycles.sample_clamp_indirect = 0.0
scene.view_settings.view_transform = 'Standard'
bpy.context.view_layer.update()
